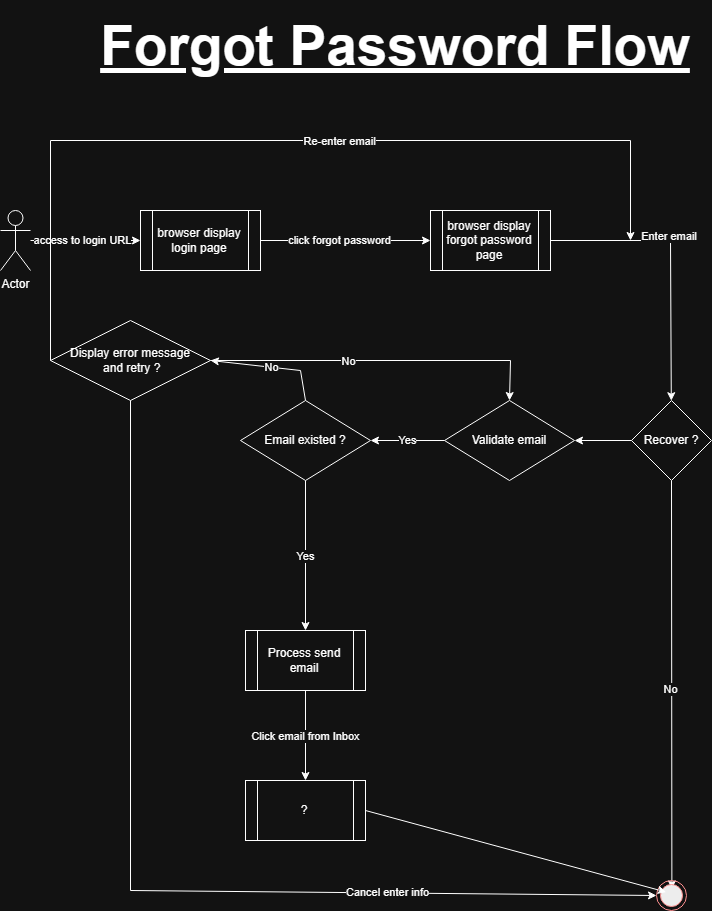

The diagram above was exported from draw.io. Its source (the exported page's mxGraphModel, read from the mxfile embedded in the PNG):
<mxGraphModel dx="2209" dy="1237" grid="1" gridSize="10" guides="1" tooltips="1" connect="1" arrows="1" fold="1" page="1" pageScale="1" pageWidth="850" pageHeight="1100" math="0" shadow="0">
  <root>
    <mxCell id="0" />
    <mxCell id="1" parent="0" />
    <mxCell id="4IgpZ33nQytF3vldt0jb-1" value="Actor" style="shape=umlActor;verticalLabelPosition=bottom;verticalAlign=top;html=1;outlineConnect=0;" vertex="1" parent="1">
      <mxGeometry x="50" y="290" width="30" height="60" as="geometry" />
    </mxCell>
    <mxCell id="4IgpZ33nQytF3vldt0jb-2" value="" style="endArrow=classic;html=1;rounded=0;" edge="1" parent="1" source="4IgpZ33nQytF3vldt0jb-1" target="4IgpZ33nQytF3vldt0jb-6">
      <mxGeometry width="50" height="50" relative="1" as="geometry">
        <mxPoint x="70" y="370" as="sourcePoint" />
        <mxPoint x="270" y="320" as="targetPoint" />
      </mxGeometry>
    </mxCell>
    <mxCell id="4IgpZ33nQytF3vldt0jb-3" value="access to login URL" style="edgeLabel;html=1;align=center;verticalAlign=middle;resizable=0;points=[];" vertex="1" connectable="0" parent="4IgpZ33nQytF3vldt0jb-2">
      <mxGeometry x="-0.0695" y="1" relative="1" as="geometry">
        <mxPoint as="offset" />
      </mxGeometry>
    </mxCell>
    <mxCell id="4IgpZ33nQytF3vldt0jb-4" value="" style="endArrow=classic;html=1;rounded=0;entryX=0;entryY=0.5;entryDx=0;entryDy=0;exitX=1;exitY=0.5;exitDx=0;exitDy=0;" edge="1" parent="1" source="4IgpZ33nQytF3vldt0jb-6" target="4IgpZ33nQytF3vldt0jb-7">
      <mxGeometry width="50" height="50" relative="1" as="geometry">
        <mxPoint x="470" y="322" as="sourcePoint" />
        <mxPoint x="510" y="320" as="targetPoint" />
      </mxGeometry>
    </mxCell>
    <mxCell id="4IgpZ33nQytF3vldt0jb-5" value="click forgot password" style="edgeLabel;html=1;align=center;verticalAlign=middle;resizable=0;points=[];" vertex="1" connectable="0" parent="4IgpZ33nQytF3vldt0jb-4">
      <mxGeometry x="-0.0695" y="1" relative="1" as="geometry">
        <mxPoint as="offset" />
      </mxGeometry>
    </mxCell>
    <mxCell id="4IgpZ33nQytF3vldt0jb-6" value="browser display login page" style="shape=process;whiteSpace=wrap;html=1;backgroundOutline=1;" vertex="1" parent="1">
      <mxGeometry x="190" y="290" width="120" height="60" as="geometry" />
    </mxCell>
    <mxCell id="4IgpZ33nQytF3vldt0jb-7" value="browser display forgot password page" style="shape=process;whiteSpace=wrap;html=1;backgroundOutline=1;" vertex="1" parent="1">
      <mxGeometry x="480" y="290" width="120" height="60" as="geometry" />
    </mxCell>
    <mxCell id="4IgpZ33nQytF3vldt0jb-8" value="Recover ?" style="rhombus;whiteSpace=wrap;html=1;" vertex="1" parent="1">
      <mxGeometry x="681" y="480" width="80" height="80" as="geometry" />
    </mxCell>
    <mxCell id="4IgpZ33nQytF3vldt0jb-9" value="" style="endArrow=classic;html=1;rounded=0;exitX=1;exitY=0.5;exitDx=0;exitDy=0;" edge="1" parent="1" source="4IgpZ33nQytF3vldt0jb-7" target="4IgpZ33nQytF3vldt0jb-8">
      <mxGeometry width="50" height="50" relative="1" as="geometry">
        <mxPoint x="520" y="440" as="sourcePoint" />
        <mxPoint x="570" y="390" as="targetPoint" />
        <Array as="points">
          <mxPoint x="720" y="320" />
        </Array>
      </mxGeometry>
    </mxCell>
    <mxCell id="4IgpZ33nQytF3vldt0jb-10" value="Enter email&amp;nbsp;" style="edgeLabel;html=1;align=center;verticalAlign=middle;resizable=0;points=[];" vertex="1" connectable="0" parent="4IgpZ33nQytF3vldt0jb-9">
      <mxGeometry x="-0.3633" y="-2" relative="1" as="geometry">
        <mxPoint x="31" y="-7" as="offset" />
      </mxGeometry>
    </mxCell>
    <mxCell id="4IgpZ33nQytF3vldt0jb-11" value="" style="endArrow=classic;html=1;rounded=0;exitX=0.5;exitY=1;exitDx=0;exitDy=0;entryX=0.513;entryY=0.28;entryDx=0;entryDy=0;entryPerimeter=0;" edge="1" parent="1" source="4IgpZ33nQytF3vldt0jb-8" target="4IgpZ33nQytF3vldt0jb-43">
      <mxGeometry width="50" height="50" relative="1" as="geometry">
        <mxPoint x="550" y="710" as="sourcePoint" />
        <mxPoint x="720" y="936" as="targetPoint" />
      </mxGeometry>
    </mxCell>
    <mxCell id="4IgpZ33nQytF3vldt0jb-12" value="No" style="edgeLabel;html=1;align=center;verticalAlign=middle;resizable=0;points=[];" vertex="1" connectable="0" parent="4IgpZ33nQytF3vldt0jb-11">
      <mxGeometry x="0.0185" y="-2" relative="1" as="geometry">
        <mxPoint as="offset" />
      </mxGeometry>
    </mxCell>
    <mxCell id="4IgpZ33nQytF3vldt0jb-13" value="Validate email" style="rhombus;whiteSpace=wrap;html=1;" vertex="1" parent="1">
      <mxGeometry x="494" y="480" width="130" height="80" as="geometry" />
    </mxCell>
    <mxCell id="4IgpZ33nQytF3vldt0jb-14" value="" style="endArrow=classic;html=1;rounded=0;exitX=0;exitY=0.5;exitDx=0;exitDy=0;entryX=1;entryY=0.5;entryDx=0;entryDy=0;" edge="1" parent="1" source="4IgpZ33nQytF3vldt0jb-8" target="4IgpZ33nQytF3vldt0jb-13">
      <mxGeometry width="50" height="50" relative="1" as="geometry">
        <mxPoint x="540" y="520" as="sourcePoint" />
        <mxPoint x="590" y="470" as="targetPoint" />
        <Array as="points" />
      </mxGeometry>
    </mxCell>
    <mxCell id="4IgpZ33nQytF3vldt0jb-22" value="Display error message&lt;br&gt;&amp;nbsp;and retry ?" style="rhombus;whiteSpace=wrap;html=1;" vertex="1" parent="1">
      <mxGeometry x="100" y="400" width="160" height="80" as="geometry" />
    </mxCell>
    <mxCell id="4IgpZ33nQytF3vldt0jb-31" value="" style="endArrow=classic;html=1;rounded=0;exitX=0;exitY=0.5;exitDx=0;exitDy=0;" edge="1" parent="1" source="4IgpZ33nQytF3vldt0jb-22">
      <mxGeometry width="50" height="50" relative="1" as="geometry">
        <mxPoint x="-80" y="530" as="sourcePoint" />
        <mxPoint x="680" y="320" as="targetPoint" />
        <Array as="points">
          <mxPoint x="100" y="220" />
          <mxPoint x="680" y="220" />
        </Array>
      </mxGeometry>
    </mxCell>
    <mxCell id="4IgpZ33nQytF3vldt0jb-32" value="Re-enter email" style="edgeLabel;html=1;align=center;verticalAlign=middle;resizable=0;points=[];" vertex="1" connectable="0" parent="4IgpZ33nQytF3vldt0jb-31">
      <mxGeometry x="0.129" relative="1" as="geometry">
        <mxPoint as="offset" />
      </mxGeometry>
    </mxCell>
    <mxCell id="4IgpZ33nQytF3vldt0jb-33" value="" style="endArrow=classic;html=1;rounded=0;exitX=0.5;exitY=1;exitDx=0;exitDy=0;entryX=0;entryY=0.5;entryDx=0;entryDy=0;" edge="1" parent="1" source="4IgpZ33nQytF3vldt0jb-22" target="4IgpZ33nQytF3vldt0jb-43">
      <mxGeometry width="50" height="50" relative="1" as="geometry">
        <mxPoint x="120" y="940" as="sourcePoint" />
        <mxPoint x="705" y="965" as="targetPoint" />
        <Array as="points">
          <mxPoint x="180" y="970" />
        </Array>
      </mxGeometry>
    </mxCell>
    <mxCell id="4IgpZ33nQytF3vldt0jb-34" value="Cancel enter info" style="edgeLabel;html=1;align=center;verticalAlign=middle;resizable=0;points=[];" vertex="1" connectable="0" parent="4IgpZ33nQytF3vldt0jb-33">
      <mxGeometry x="0.129" relative="1" as="geometry">
        <mxPoint x="173" as="offset" />
      </mxGeometry>
    </mxCell>
    <mxCell id="4IgpZ33nQytF3vldt0jb-35" value="Forgot Password Flow" style="text;html=1;whiteSpace=wrap;strokeColor=none;fillColor=none;align=center;verticalAlign=middle;rounded=0;fontSize=55;fontStyle=5" vertex="1" parent="1">
      <mxGeometry x="140" y="80" width="610" height="90" as="geometry" />
    </mxCell>
    <mxCell id="4IgpZ33nQytF3vldt0jb-43" value="" style="ellipse;html=1;shape=endState;fillColor=#000000;strokeColor=#ff0000;" vertex="1" parent="1">
      <mxGeometry x="706" y="960" width="30" height="30" as="geometry" />
    </mxCell>
    <mxCell id="4IgpZ33nQytF3vldt0jb-47" value="Email existed ?" style="rhombus;whiteSpace=wrap;html=1;" vertex="1" parent="1">
      <mxGeometry x="290" y="480" width="130" height="80" as="geometry" />
    </mxCell>
    <mxCell id="4IgpZ33nQytF3vldt0jb-48" value="Yes" style="endArrow=classic;html=1;rounded=0;entryX=1;entryY=0.5;entryDx=0;entryDy=0;exitX=0;exitY=0.5;exitDx=0;exitDy=0;" edge="1" parent="1" source="4IgpZ33nQytF3vldt0jb-13" target="4IgpZ33nQytF3vldt0jb-47">
      <mxGeometry width="50" height="50" relative="1" as="geometry">
        <mxPoint x="510" y="560" as="sourcePoint" />
        <mxPoint x="730" y="936" as="targetPoint" />
      </mxGeometry>
    </mxCell>
    <mxCell id="4IgpZ33nQytF3vldt0jb-50" value="" style="endArrow=classic;html=1;rounded=0;exitX=1;exitY=0.5;exitDx=0;exitDy=0;entryX=0.5;entryY=0;entryDx=0;entryDy=0;" edge="1" parent="1" source="4IgpZ33nQytF3vldt0jb-22" target="4IgpZ33nQytF3vldt0jb-13">
      <mxGeometry width="50" height="50" relative="1" as="geometry">
        <mxPoint x="510" y="770" as="sourcePoint" />
        <mxPoint x="1060" y="600" as="targetPoint" />
        <Array as="points">
          <mxPoint x="560" y="440" />
        </Array>
      </mxGeometry>
    </mxCell>
    <mxCell id="4IgpZ33nQytF3vldt0jb-51" value="No" style="edgeLabel;html=1;align=center;verticalAlign=middle;resizable=0;points=[];" vertex="1" connectable="0" parent="4IgpZ33nQytF3vldt0jb-50">
      <mxGeometry x="0.129" relative="1" as="geometry">
        <mxPoint x="-54" as="offset" />
      </mxGeometry>
    </mxCell>
    <mxCell id="4IgpZ33nQytF3vldt0jb-53" value="Yes" style="endArrow=classic;html=1;rounded=0;exitX=0.5;exitY=1;exitDx=0;exitDy=0;entryX=0.5;entryY=0;entryDx=0;entryDy=0;" edge="1" parent="1" source="4IgpZ33nQytF3vldt0jb-47" target="4IgpZ33nQytF3vldt0jb-55">
      <mxGeometry width="50" height="50" relative="1" as="geometry">
        <mxPoint x="360" y="810" as="sourcePoint" />
        <mxPoint x="355" y="740" as="targetPoint" />
        <mxPoint as="offset" />
      </mxGeometry>
    </mxCell>
    <mxCell id="4IgpZ33nQytF3vldt0jb-54" value="No" style="endArrow=classic;html=1;rounded=0;entryX=1;entryY=0.5;entryDx=0;entryDy=0;exitX=0.5;exitY=0;exitDx=0;exitDy=0;" edge="1" parent="1" source="4IgpZ33nQytF3vldt0jb-47" target="4IgpZ33nQytF3vldt0jb-22">
      <mxGeometry width="50" height="50" relative="1" as="geometry">
        <mxPoint x="510" y="630" as="sourcePoint" />
        <mxPoint x="440" y="630" as="targetPoint" />
        <Array as="points">
          <mxPoint x="350" y="450" />
        </Array>
      </mxGeometry>
    </mxCell>
    <mxCell id="4IgpZ33nQytF3vldt0jb-55" value="Process send email" style="shape=process;whiteSpace=wrap;html=1;backgroundOutline=1;" vertex="1" parent="1">
      <mxGeometry x="295" y="710" width="120" height="60" as="geometry" />
    </mxCell>
    <mxCell id="4IgpZ33nQytF3vldt0jb-57" value="?" style="shape=process;whiteSpace=wrap;html=1;backgroundOutline=1;" vertex="1" parent="1">
      <mxGeometry x="295" y="860" width="120" height="60" as="geometry" />
    </mxCell>
    <mxCell id="4IgpZ33nQytF3vldt0jb-58" value="Click email from Inbox" style="endArrow=classic;html=1;rounded=0;exitX=0.5;exitY=1;exitDx=0;exitDy=0;entryX=0.5;entryY=0;entryDx=0;entryDy=0;" edge="1" parent="1" source="4IgpZ33nQytF3vldt0jb-55" target="4IgpZ33nQytF3vldt0jb-57">
      <mxGeometry width="50" height="50" relative="1" as="geometry">
        <mxPoint x="380" y="720" as="sourcePoint" />
        <mxPoint x="380" y="870" as="targetPoint" />
        <mxPoint as="offset" />
      </mxGeometry>
    </mxCell>
    <mxCell id="4IgpZ33nQytF3vldt0jb-59" value="" style="endArrow=classic;html=1;rounded=0;exitX=1;exitY=0.5;exitDx=0;exitDy=0;entryX=0.327;entryY=0.387;entryDx=0;entryDy=0;entryPerimeter=0;" edge="1" parent="1" source="4IgpZ33nQytF3vldt0jb-57" target="4IgpZ33nQytF3vldt0jb-43">
      <mxGeometry width="50" height="50" relative="1" as="geometry">
        <mxPoint x="350" y="790" as="sourcePoint" />
        <mxPoint x="350" y="880" as="targetPoint" />
        <mxPoint as="offset" />
      </mxGeometry>
    </mxCell>
  </root>
</mxGraphModel>